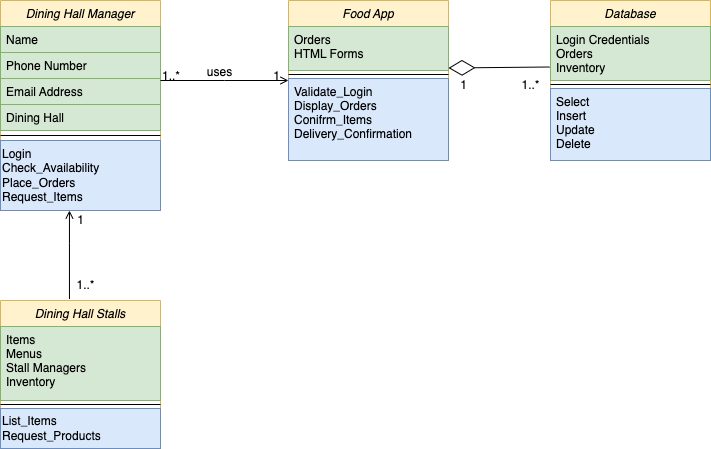

The diagram above was exported from draw.io. Its source (the exported page's mxGraphModel, read from the mxfile embedded in the PNG):
<mxGraphModel dx="1538" dy="777" grid="1" gridSize="10" guides="1" tooltips="1" connect="1" arrows="1" fold="1" page="1" pageScale="1" pageWidth="1000" pageHeight="1000" math="0" shadow="0">
  <root>
    <mxCell id="0" />
    <mxCell id="1" parent="0" />
    <mxCell id="_kmncaPD-YZInyVxe1Z_-1" value="Dining Hall Manager" style="swimlane;fontStyle=2;align=center;verticalAlign=top;childLayout=stackLayout;horizontal=1;startSize=26;horizontalStack=0;resizeParent=1;resizeLast=0;collapsible=1;marginBottom=0;rounded=0;shadow=0;strokeWidth=1;fillColor=#fff2cc;strokeColor=#d6b656;" parent="1" vertex="1">
      <mxGeometry x="220" y="120" width="160" height="210" as="geometry">
        <mxRectangle x="230" y="140" width="160" height="26" as="alternateBounds" />
      </mxGeometry>
    </mxCell>
    <mxCell id="_kmncaPD-YZInyVxe1Z_-2" value="Name" style="text;align=left;verticalAlign=top;spacingLeft=4;spacingRight=4;overflow=hidden;rotatable=0;points=[[0,0.5],[1,0.5]];portConstraint=eastwest;fillColor=#d5e8d4;strokeColor=#82b366;" parent="_kmncaPD-YZInyVxe1Z_-1" vertex="1">
      <mxGeometry y="26" width="160" height="26" as="geometry" />
    </mxCell>
    <mxCell id="_kmncaPD-YZInyVxe1Z_-3" value="Phone Number" style="text;align=left;verticalAlign=top;spacingLeft=4;spacingRight=4;overflow=hidden;rotatable=0;points=[[0,0.5],[1,0.5]];portConstraint=eastwest;rounded=0;shadow=0;html=0;fillColor=#d5e8d4;strokeColor=#82b366;" parent="_kmncaPD-YZInyVxe1Z_-1" vertex="1">
      <mxGeometry y="52" width="160" height="26" as="geometry" />
    </mxCell>
    <mxCell id="_kmncaPD-YZInyVxe1Z_-4" value="Email Address" style="text;align=left;verticalAlign=top;spacingLeft=4;spacingRight=4;overflow=hidden;rotatable=0;points=[[0,0.5],[1,0.5]];portConstraint=eastwest;rounded=0;shadow=0;html=0;fillColor=#d5e8d4;strokeColor=#82b366;" parent="_kmncaPD-YZInyVxe1Z_-1" vertex="1">
      <mxGeometry y="78" width="160" height="26" as="geometry" />
    </mxCell>
    <mxCell id="_kmncaPD-YZInyVxe1Z_-31" value="Dining Hall" style="text;align=left;verticalAlign=top;spacingLeft=4;spacingRight=4;overflow=hidden;rotatable=0;points=[[0,0.5],[1,0.5]];portConstraint=eastwest;rounded=0;shadow=0;html=0;fillColor=#d5e8d4;strokeColor=#82b366;" parent="_kmncaPD-YZInyVxe1Z_-1" vertex="1">
      <mxGeometry y="104" width="160" height="26" as="geometry" />
    </mxCell>
    <mxCell id="_kmncaPD-YZInyVxe1Z_-5" value="" style="line;html=1;strokeWidth=1;align=left;verticalAlign=middle;spacingTop=-1;spacingLeft=3;spacingRight=3;rotatable=0;labelPosition=right;points=[];portConstraint=eastwest;" parent="_kmncaPD-YZInyVxe1Z_-1" vertex="1">
      <mxGeometry y="130" width="160" height="10" as="geometry" />
    </mxCell>
    <mxCell id="_kmncaPD-YZInyVxe1Z_-32" value="&lt;span style=&quot;&quot;&gt;Login&lt;/span&gt;&lt;br style=&quot;padding: 0px; margin: 0px;&quot;&gt;&lt;span style=&quot;&quot;&gt;Check_Availability&lt;br&gt;Place_Orders&lt;br&gt;Request_Items&lt;br&gt;&lt;/span&gt;" style="text;html=1;align=left;verticalAlign=middle;resizable=0;points=[];autosize=1;strokeColor=#6c8ebf;fillColor=#dae8fc;" parent="_kmncaPD-YZInyVxe1Z_-1" vertex="1">
      <mxGeometry y="140" width="160" height="70" as="geometry" />
    </mxCell>
    <mxCell id="_kmncaPD-YZInyVxe1Z_-7" value="Food App" style="swimlane;fontStyle=2;align=center;verticalAlign=top;childLayout=stackLayout;horizontal=1;startSize=26;horizontalStack=0;resizeParent=1;resizeLast=0;collapsible=1;marginBottom=0;rounded=0;shadow=0;strokeWidth=1;fillColor=#fff2cc;strokeColor=#d6b656;" parent="1" vertex="1">
      <mxGeometry x="508" y="120" width="160" height="160" as="geometry">
        <mxRectangle x="550" y="140" width="160" height="26" as="alternateBounds" />
      </mxGeometry>
    </mxCell>
    <mxCell id="_kmncaPD-YZInyVxe1Z_-8" value="Orders&#10;HTML Forms" style="text;align=left;verticalAlign=top;spacingLeft=4;spacingRight=4;overflow=hidden;rotatable=0;points=[[0,0.5],[1,0.5]];portConstraint=eastwest;fillColor=#d5e8d4;strokeColor=#82b366;" parent="_kmncaPD-YZInyVxe1Z_-7" vertex="1">
      <mxGeometry y="26" width="160" height="44" as="geometry" />
    </mxCell>
    <mxCell id="_kmncaPD-YZInyVxe1Z_-9" value="" style="line;html=1;strokeWidth=1;align=left;verticalAlign=middle;spacingTop=-1;spacingLeft=3;spacingRight=3;rotatable=0;labelPosition=right;points=[];portConstraint=eastwest;" parent="_kmncaPD-YZInyVxe1Z_-7" vertex="1">
      <mxGeometry y="70" width="160" height="8" as="geometry" />
    </mxCell>
    <mxCell id="_kmncaPD-YZInyVxe1Z_-10" value="Validate_Login&#10;Display_Orders&#10;Conifrm_Items&#10;Delivery_Confirmation" style="text;align=left;verticalAlign=top;spacingLeft=4;spacingRight=4;overflow=hidden;rotatable=0;points=[[0,0.5],[1,0.5]];portConstraint=eastwest;fillColor=#dae8fc;strokeColor=#6c8ebf;" parent="_kmncaPD-YZInyVxe1Z_-7" vertex="1">
      <mxGeometry y="78" width="160" height="82" as="geometry" />
    </mxCell>
    <mxCell id="_kmncaPD-YZInyVxe1Z_-11" value="" style="endArrow=open;shadow=0;strokeWidth=1;rounded=0;endFill=1;edgeStyle=elbowEdgeStyle;elbow=vertical;" parent="1" source="_kmncaPD-YZInyVxe1Z_-1" target="_kmncaPD-YZInyVxe1Z_-7" edge="1">
      <mxGeometry x="0.5" y="41" relative="1" as="geometry">
        <mxPoint x="380" y="192" as="sourcePoint" />
        <mxPoint x="540" y="192" as="targetPoint" />
        <mxPoint x="-40" y="32" as="offset" />
      </mxGeometry>
    </mxCell>
    <mxCell id="_kmncaPD-YZInyVxe1Z_-12" value="1..*" style="resizable=0;align=left;verticalAlign=bottom;labelBackgroundColor=none;fontSize=12;" parent="_kmncaPD-YZInyVxe1Z_-11" connectable="0" vertex="1">
      <mxGeometry x="-1" relative="1" as="geometry">
        <mxPoint y="4" as="offset" />
      </mxGeometry>
    </mxCell>
    <mxCell id="_kmncaPD-YZInyVxe1Z_-13" value="1" style="resizable=0;align=right;verticalAlign=bottom;labelBackgroundColor=none;fontSize=12;" parent="_kmncaPD-YZInyVxe1Z_-11" connectable="0" vertex="1">
      <mxGeometry x="1" relative="1" as="geometry">
        <mxPoint x="-7" y="4" as="offset" />
      </mxGeometry>
    </mxCell>
    <mxCell id="_kmncaPD-YZInyVxe1Z_-14" value="uses" style="text;html=1;resizable=0;points=[];;align=center;verticalAlign=middle;labelBackgroundColor=none;rounded=0;shadow=0;strokeWidth=1;fontSize=12;" parent="_kmncaPD-YZInyVxe1Z_-11" connectable="0" vertex="1">
      <mxGeometry x="0.5" y="49" relative="1" as="geometry">
        <mxPoint x="-38" y="40" as="offset" />
      </mxGeometry>
    </mxCell>
    <mxCell id="_kmncaPD-YZInyVxe1Z_-15" value="Dining Hall Stalls" style="swimlane;fontStyle=2;align=center;verticalAlign=top;childLayout=stackLayout;horizontal=1;startSize=26;horizontalStack=0;resizeParent=1;resizeLast=0;collapsible=1;marginBottom=0;rounded=0;shadow=0;strokeWidth=1;fillColor=#fff2cc;strokeColor=#d6b656;" parent="1" vertex="1">
      <mxGeometry x="220" y="420" width="160" height="148" as="geometry">
        <mxRectangle x="230" y="140" width="160" height="26" as="alternateBounds" />
      </mxGeometry>
    </mxCell>
    <mxCell id="_kmncaPD-YZInyVxe1Z_-16" value="Items&#10;Menus&#10;Stall Managers&#10;Inventory" style="text;align=left;verticalAlign=top;spacingLeft=4;spacingRight=4;overflow=hidden;rotatable=0;points=[[0,0.5],[1,0.5]];portConstraint=eastwest;rounded=0;shadow=0;html=0;fillColor=#d5e8d4;strokeColor=#82b366;" parent="_kmncaPD-YZInyVxe1Z_-15" vertex="1">
      <mxGeometry y="26" width="160" height="74" as="geometry" />
    </mxCell>
    <mxCell id="_kmncaPD-YZInyVxe1Z_-17" value="" style="line;html=1;strokeWidth=1;align=left;verticalAlign=middle;spacingTop=-1;spacingLeft=3;spacingRight=3;rotatable=0;labelPosition=right;points=[];portConstraint=eastwest;" parent="_kmncaPD-YZInyVxe1Z_-15" vertex="1">
      <mxGeometry y="100" width="160" height="8" as="geometry" />
    </mxCell>
    <mxCell id="_kmncaPD-YZInyVxe1Z_-45" value="List_Items&lt;br&gt;Request_Products" style="text;html=1;align=left;verticalAlign=middle;resizable=0;points=[];autosize=1;strokeColor=#6c8ebf;fillColor=#dae8fc;" parent="_kmncaPD-YZInyVxe1Z_-15" vertex="1">
      <mxGeometry y="108" width="160" height="40" as="geometry" />
    </mxCell>
    <mxCell id="_kmncaPD-YZInyVxe1Z_-20" value="1" style="text;html=1;align=center;verticalAlign=middle;resizable=0;points=[];autosize=1;strokeColor=none;fillColor=none;" parent="1" vertex="1">
      <mxGeometry x="285" y="325" width="30" height="30" as="geometry" />
    </mxCell>
    <mxCell id="_kmncaPD-YZInyVxe1Z_-21" value="1..*" style="text;html=1;align=center;verticalAlign=middle;resizable=0;points=[];autosize=1;strokeColor=none;fillColor=none;" parent="1" vertex="1">
      <mxGeometry x="285" y="390" width="40" height="30" as="geometry" />
    </mxCell>
    <mxCell id="_kmncaPD-YZInyVxe1Z_-22" value="Database" style="swimlane;fontStyle=2;align=center;verticalAlign=top;childLayout=stackLayout;horizontal=1;startSize=26;horizontalStack=0;resizeParent=1;resizeLast=0;collapsible=1;marginBottom=0;rounded=0;shadow=0;strokeWidth=1;fillColor=#fff2cc;strokeColor=#d6b656;" parent="1" vertex="1">
      <mxGeometry x="770" y="120" width="160" height="160" as="geometry">
        <mxRectangle x="550" y="140" width="160" height="26" as="alternateBounds" />
      </mxGeometry>
    </mxCell>
    <mxCell id="_kmncaPD-YZInyVxe1Z_-23" value="Login Credentials&#10;Orders&#10;Inventory" style="text;align=left;verticalAlign=top;spacingLeft=4;spacingRight=4;overflow=hidden;rotatable=0;points=[[0,0.5],[1,0.5]];portConstraint=eastwest;fillColor=#d5e8d4;strokeColor=#82b366;" parent="_kmncaPD-YZInyVxe1Z_-22" vertex="1">
      <mxGeometry y="26" width="160" height="54" as="geometry" />
    </mxCell>
    <mxCell id="_kmncaPD-YZInyVxe1Z_-24" value="" style="line;html=1;strokeWidth=1;align=left;verticalAlign=middle;spacingTop=-1;spacingLeft=3;spacingRight=3;rotatable=0;labelPosition=right;points=[];portConstraint=eastwest;" parent="_kmncaPD-YZInyVxe1Z_-22" vertex="1">
      <mxGeometry y="80" width="160" height="8" as="geometry" />
    </mxCell>
    <mxCell id="_kmncaPD-YZInyVxe1Z_-25" value="Select&#10;Insert&#10;Update&#10;Delete" style="text;align=left;verticalAlign=top;spacingLeft=4;spacingRight=4;overflow=hidden;rotatable=0;points=[[0,0.5],[1,0.5]];portConstraint=eastwest;fillColor=#dae8fc;strokeColor=#6c8ebf;" parent="_kmncaPD-YZInyVxe1Z_-22" vertex="1">
      <mxGeometry y="88" width="160" height="72" as="geometry" />
    </mxCell>
    <mxCell id="_kmncaPD-YZInyVxe1Z_-26" value="" style="endArrow=diamondThin;endFill=0;endSize=24;html=1;rounded=0;exitX=-0.006;exitY=0.75;exitDx=0;exitDy=0;exitPerimeter=0;entryX=1;entryY=0.943;entryDx=0;entryDy=0;entryPerimeter=0;" parent="1" source="_kmncaPD-YZInyVxe1Z_-23" target="_kmncaPD-YZInyVxe1Z_-8" edge="1">
      <mxGeometry width="160" relative="1" as="geometry">
        <mxPoint x="420" y="430" as="sourcePoint" />
        <mxPoint x="670" y="202" as="targetPoint" />
      </mxGeometry>
    </mxCell>
    <mxCell id="_kmncaPD-YZInyVxe1Z_-27" value="1" style="text;html=1;align=center;verticalAlign=middle;resizable=0;points=[];autosize=1;strokeColor=none;fillColor=none;" parent="1" vertex="1">
      <mxGeometry x="668" y="190" width="30" height="30" as="geometry" />
    </mxCell>
    <mxCell id="_kmncaPD-YZInyVxe1Z_-28" value="1..*" style="text;html=1;align=center;verticalAlign=middle;resizable=0;points=[];autosize=1;strokeColor=none;fillColor=none;" parent="1" vertex="1">
      <mxGeometry x="730" y="190" width="40" height="30" as="geometry" />
    </mxCell>
    <mxCell id="_kmncaPD-YZInyVxe1Z_-40" value="" style="endArrow=open;shadow=0;strokeWidth=1;rounded=0;endFill=1;edgeStyle=elbowEdgeStyle;elbow=vertical;exitX=0.431;exitY=-0.01;exitDx=0;exitDy=0;exitPerimeter=0;entryX=0.132;entryY=0.167;entryDx=0;entryDy=0;entryPerimeter=0;" parent="1" source="_kmncaPD-YZInyVxe1Z_-15" target="_kmncaPD-YZInyVxe1Z_-20" edge="1">
      <mxGeometry x="0.5" y="41" relative="1" as="geometry">
        <mxPoint x="290" y="330" as="sourcePoint" />
        <mxPoint x="210" y="360" as="targetPoint" />
        <mxPoint x="-40" y="32" as="offset" />
        <Array as="points">
          <mxPoint x="310" y="363" />
        </Array>
      </mxGeometry>
    </mxCell>
  </root>
</mxGraphModel>